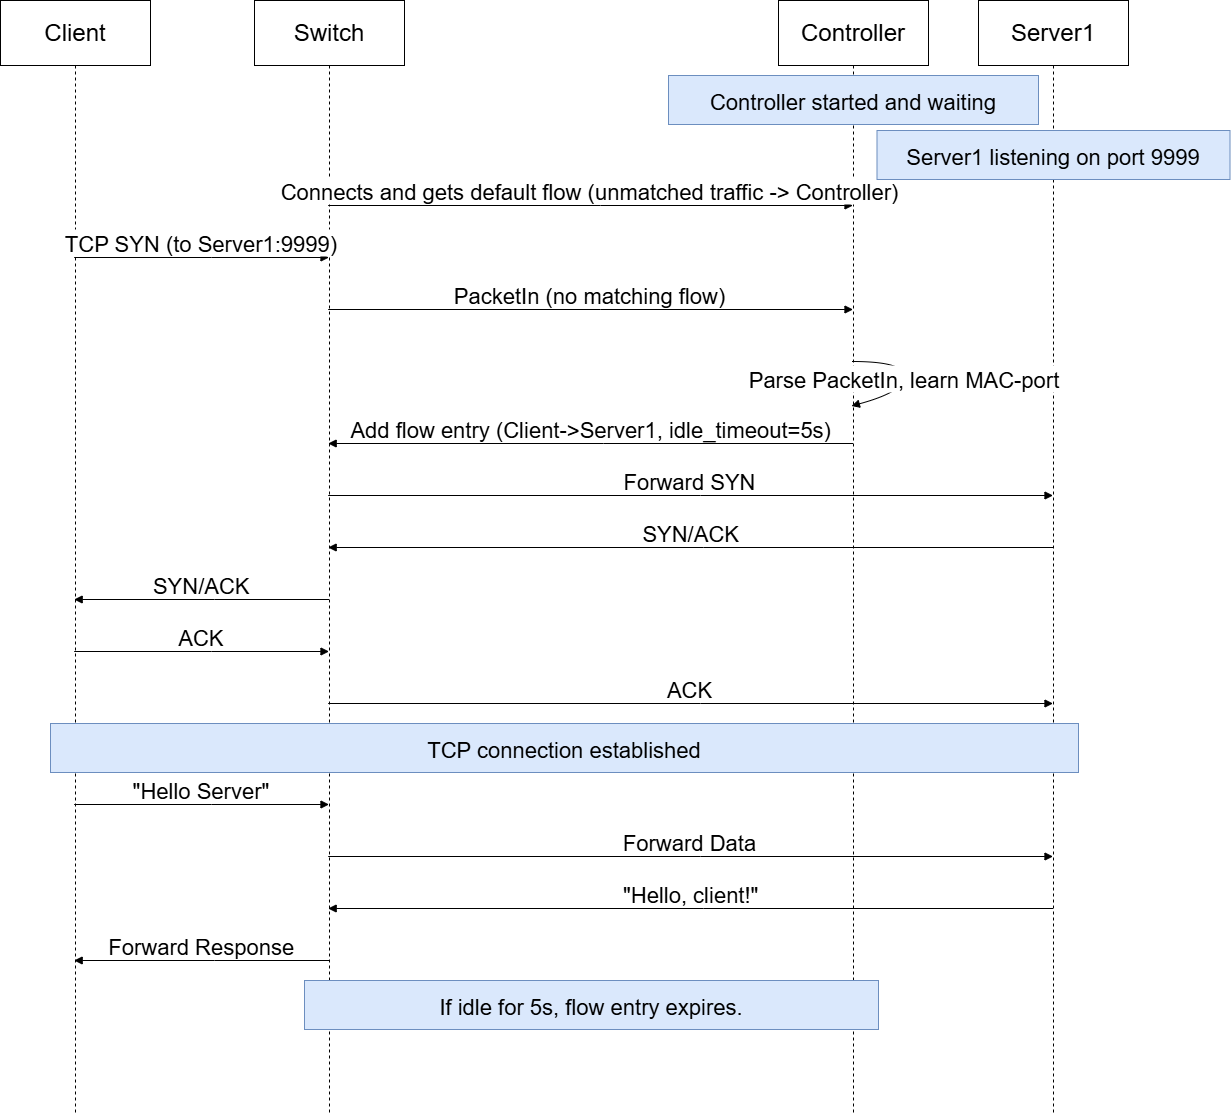

The diagram above was exported from draw.io. Its source (the exported page's mxGraphModel, read from the mxfile embedded in the PNG):
<mxGraphModel dx="2220" dy="1318" grid="1" gridSize="10" guides="1" tooltips="1" connect="1" arrows="1" fold="1" page="1" pageScale="1" pageWidth="827" pageHeight="1169" math="0" shadow="0">
  <root>
    <mxCell id="0" />
    <mxCell id="1" parent="0" />
    <mxCell id="2u1QQzcgPeiGOWysklsi-40" value="Client" style="shape=umlLifeline;perimeter=lifelinePerimeter;whiteSpace=wrap;container=1;dropTarget=0;collapsible=0;recursiveResize=0;outlineConnect=0;portConstraint=eastwest;newEdgeStyle={&quot;edgeStyle&quot;:&quot;elbowEdgeStyle&quot;,&quot;elbow&quot;:&quot;vertical&quot;,&quot;curved&quot;:0,&quot;rounded&quot;:0};size=65;fontSize=24;" vertex="1" parent="1">
      <mxGeometry x="20" y="20" width="150" height="1114" as="geometry" />
    </mxCell>
    <mxCell id="2u1QQzcgPeiGOWysklsi-41" value="Switch" style="shape=umlLifeline;perimeter=lifelinePerimeter;whiteSpace=wrap;container=1;dropTarget=0;collapsible=0;recursiveResize=0;outlineConnect=0;portConstraint=eastwest;newEdgeStyle={&quot;edgeStyle&quot;:&quot;elbowEdgeStyle&quot;,&quot;elbow&quot;:&quot;vertical&quot;,&quot;curved&quot;:0,&quot;rounded&quot;:0};size=65;fontSize=24;" vertex="1" parent="1">
      <mxGeometry x="274" y="20" width="150" height="1114" as="geometry" />
    </mxCell>
    <mxCell id="2u1QQzcgPeiGOWysklsi-42" value="Controller" style="shape=umlLifeline;perimeter=lifelinePerimeter;whiteSpace=wrap;container=1;dropTarget=0;collapsible=0;recursiveResize=0;outlineConnect=0;portConstraint=eastwest;newEdgeStyle={&quot;edgeStyle&quot;:&quot;elbowEdgeStyle&quot;,&quot;elbow&quot;:&quot;vertical&quot;,&quot;curved&quot;:0,&quot;rounded&quot;:0};size=65;fontSize=24;" vertex="1" parent="1">
      <mxGeometry x="798" y="20" width="150" height="1114" as="geometry" />
    </mxCell>
    <mxCell id="2u1QQzcgPeiGOWysklsi-43" value="Server1" style="shape=umlLifeline;perimeter=lifelinePerimeter;whiteSpace=wrap;container=1;dropTarget=0;collapsible=0;recursiveResize=0;outlineConnect=0;portConstraint=eastwest;newEdgeStyle={&quot;edgeStyle&quot;:&quot;elbowEdgeStyle&quot;,&quot;elbow&quot;:&quot;vertical&quot;,&quot;curved&quot;:0,&quot;rounded&quot;:0};size=65;fontSize=24;" vertex="1" parent="1">
      <mxGeometry x="998" y="20" width="150" height="1114" as="geometry" />
    </mxCell>
    <mxCell id="2u1QQzcgPeiGOWysklsi-44" value="Connects and gets default flow (unmatched traffic -&gt; Controller)" style="verticalAlign=bottom;edgeStyle=elbowEdgeStyle;elbow=vertical;curved=0;rounded=0;endArrow=block;fontSize=22;" edge="1" parent="1" source="2u1QQzcgPeiGOWysklsi-41" target="2u1QQzcgPeiGOWysklsi-42">
      <mxGeometry relative="1" as="geometry">
        <Array as="points">
          <mxPoint x="620" y="225" />
        </Array>
      </mxGeometry>
    </mxCell>
    <mxCell id="2u1QQzcgPeiGOWysklsi-45" value="TCP SYN (to Server1:9999)" style="verticalAlign=bottom;edgeStyle=elbowEdgeStyle;elbow=vertical;curved=0;rounded=0;endArrow=block;fontSize=22;" edge="1" parent="1" source="2u1QQzcgPeiGOWysklsi-40" target="2u1QQzcgPeiGOWysklsi-41">
      <mxGeometry relative="1" as="geometry">
        <Array as="points">
          <mxPoint x="231" y="277" />
        </Array>
      </mxGeometry>
    </mxCell>
    <mxCell id="2u1QQzcgPeiGOWysklsi-46" value="PacketIn (no matching flow)" style="verticalAlign=bottom;edgeStyle=elbowEdgeStyle;elbow=vertical;curved=0;rounded=0;endArrow=block;fontSize=22;" edge="1" parent="1" source="2u1QQzcgPeiGOWysklsi-41" target="2u1QQzcgPeiGOWysklsi-42">
      <mxGeometry relative="1" as="geometry">
        <Array as="points">
          <mxPoint x="620" y="329" />
        </Array>
      </mxGeometry>
    </mxCell>
    <mxCell id="2u1QQzcgPeiGOWysklsi-47" value="Parse PacketIn, learn MAC-port" style="curved=1;endArrow=block;rounded=0;fontSize=22;entryX=0.486;entryY=0.364;entryDx=0;entryDy=0;entryPerimeter=0;" edge="1" parent="1" source="2u1QQzcgPeiGOWysklsi-42" target="2u1QQzcgPeiGOWysklsi-42">
      <mxGeometry relative="1" as="geometry">
        <Array as="points">
          <mxPoint x="924" y="381" />
          <mxPoint x="924" y="411" />
        </Array>
      </mxGeometry>
    </mxCell>
    <mxCell id="2u1QQzcgPeiGOWysklsi-48" value="Add flow entry (Client-&gt;Server1, idle_timeout=5s)" style="verticalAlign=bottom;edgeStyle=elbowEdgeStyle;elbow=vertical;curved=0;rounded=0;endArrow=block;fontSize=22;" edge="1" parent="1" source="2u1QQzcgPeiGOWysklsi-42" target="2u1QQzcgPeiGOWysklsi-41">
      <mxGeometry relative="1" as="geometry">
        <Array as="points">
          <mxPoint x="623" y="463" />
        </Array>
      </mxGeometry>
    </mxCell>
    <mxCell id="2u1QQzcgPeiGOWysklsi-49" value="Forward SYN" style="verticalAlign=bottom;edgeStyle=elbowEdgeStyle;elbow=vertical;curved=0;rounded=0;endArrow=block;fontSize=22;" edge="1" parent="1" source="2u1QQzcgPeiGOWysklsi-41" target="2u1QQzcgPeiGOWysklsi-43">
      <mxGeometry relative="1" as="geometry">
        <Array as="points">
          <mxPoint x="720" y="515" />
        </Array>
      </mxGeometry>
    </mxCell>
    <mxCell id="2u1QQzcgPeiGOWysklsi-50" value="SYN/ACK" style="verticalAlign=bottom;edgeStyle=elbowEdgeStyle;elbow=vertical;curved=0;rounded=0;endArrow=block;fontSize=22;" edge="1" parent="1" source="2u1QQzcgPeiGOWysklsi-43" target="2u1QQzcgPeiGOWysklsi-41">
      <mxGeometry relative="1" as="geometry">
        <Array as="points">
          <mxPoint x="723" y="567" />
        </Array>
      </mxGeometry>
    </mxCell>
    <mxCell id="2u1QQzcgPeiGOWysklsi-51" value="SYN/ACK" style="verticalAlign=bottom;edgeStyle=elbowEdgeStyle;elbow=vertical;curved=0;rounded=0;endArrow=block;fontSize=22;" edge="1" parent="1" source="2u1QQzcgPeiGOWysklsi-41" target="2u1QQzcgPeiGOWysklsi-40">
      <mxGeometry relative="1" as="geometry">
        <Array as="points">
          <mxPoint x="234" y="619" />
        </Array>
      </mxGeometry>
    </mxCell>
    <mxCell id="2u1QQzcgPeiGOWysklsi-52" value="ACK" style="verticalAlign=bottom;edgeStyle=elbowEdgeStyle;elbow=vertical;curved=0;rounded=0;endArrow=block;fontSize=22;" edge="1" parent="1" source="2u1QQzcgPeiGOWysklsi-40" target="2u1QQzcgPeiGOWysklsi-41">
      <mxGeometry relative="1" as="geometry">
        <Array as="points">
          <mxPoint x="231" y="671" />
        </Array>
      </mxGeometry>
    </mxCell>
    <mxCell id="2u1QQzcgPeiGOWysklsi-53" value="ACK" style="verticalAlign=bottom;edgeStyle=elbowEdgeStyle;elbow=vertical;curved=0;rounded=0;endArrow=block;fontSize=22;" edge="1" parent="1" source="2u1QQzcgPeiGOWysklsi-41" target="2u1QQzcgPeiGOWysklsi-43">
      <mxGeometry relative="1" as="geometry">
        <Array as="points">
          <mxPoint x="720" y="723" />
        </Array>
      </mxGeometry>
    </mxCell>
    <mxCell id="2u1QQzcgPeiGOWysklsi-54" value="&quot;Hello Server&quot;" style="verticalAlign=bottom;edgeStyle=elbowEdgeStyle;elbow=vertical;curved=0;rounded=0;endArrow=block;fontSize=22;" edge="1" parent="1" source="2u1QQzcgPeiGOWysklsi-40" target="2u1QQzcgPeiGOWysklsi-41">
      <mxGeometry relative="1" as="geometry">
        <Array as="points">
          <mxPoint x="231" y="824" />
        </Array>
      </mxGeometry>
    </mxCell>
    <mxCell id="2u1QQzcgPeiGOWysklsi-55" value="Forward Data" style="verticalAlign=bottom;edgeStyle=elbowEdgeStyle;elbow=vertical;curved=0;rounded=0;endArrow=block;fontSize=22;" edge="1" parent="1" source="2u1QQzcgPeiGOWysklsi-41" target="2u1QQzcgPeiGOWysklsi-43">
      <mxGeometry relative="1" as="geometry">
        <Array as="points">
          <mxPoint x="720" y="876" />
        </Array>
      </mxGeometry>
    </mxCell>
    <mxCell id="2u1QQzcgPeiGOWysklsi-56" value="&quot;Hello, client!&quot;" style="verticalAlign=bottom;edgeStyle=elbowEdgeStyle;elbow=vertical;curved=0;rounded=0;endArrow=block;fontSize=22;" edge="1" parent="1" source="2u1QQzcgPeiGOWysklsi-43" target="2u1QQzcgPeiGOWysklsi-41">
      <mxGeometry relative="1" as="geometry">
        <Array as="points">
          <mxPoint x="723" y="928" />
        </Array>
      </mxGeometry>
    </mxCell>
    <mxCell id="2u1QQzcgPeiGOWysklsi-57" value="Forward Response" style="verticalAlign=bottom;edgeStyle=elbowEdgeStyle;elbow=vertical;curved=0;rounded=0;endArrow=block;fontSize=22;" edge="1" parent="1" source="2u1QQzcgPeiGOWysklsi-41" target="2u1QQzcgPeiGOWysklsi-40">
      <mxGeometry relative="1" as="geometry">
        <Array as="points">
          <mxPoint x="234" y="980" />
        </Array>
      </mxGeometry>
    </mxCell>
    <mxCell id="2u1QQzcgPeiGOWysklsi-58" value="Controller started and waiting" style="fillColor=#dae8fc;strokeColor=#6c8ebf;fontSize=22;" vertex="1" parent="1">
      <mxGeometry x="688" y="95" width="370" height="49" as="geometry" />
    </mxCell>
    <mxCell id="2u1QQzcgPeiGOWysklsi-59" value="Server1 listening on port 9999" style="fillColor=#dae8fc;strokeColor=#6c8ebf;fontSize=22;" vertex="1" parent="1">
      <mxGeometry x="896.5" y="150" width="353" height="49" as="geometry" />
    </mxCell>
    <mxCell id="2u1QQzcgPeiGOWysklsi-60" value="TCP connection established" style="fillColor=#dae8fc;strokeColor=#6c8ebf;fontSize=22;" vertex="1" parent="1">
      <mxGeometry x="70" y="743" width="1028" height="49" as="geometry" />
    </mxCell>
    <mxCell id="2u1QQzcgPeiGOWysklsi-61" value="If idle for 5s, flow entry expires." style="fillColor=#dae8fc;strokeColor=#6c8ebf;fontSize=22;" vertex="1" parent="1">
      <mxGeometry x="324" y="1000" width="574" height="49" as="geometry" />
    </mxCell>
  </root>
</mxGraphModel>